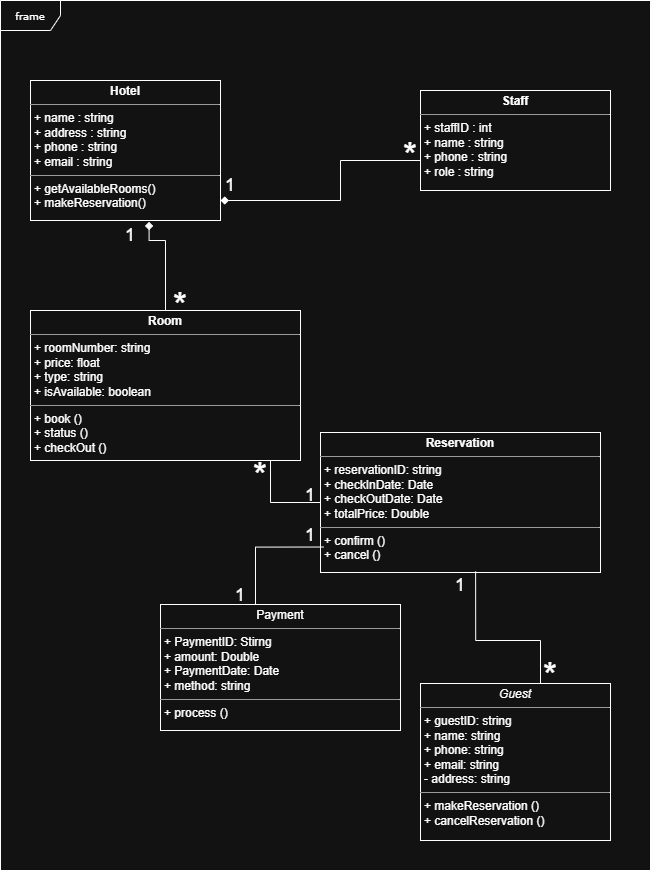

The diagram above was exported from draw.io. Its source (the exported page's mxGraphModel, read from the mxfile embedded in the PNG):
<mxGraphModel dx="1572" dy="834" grid="1" gridSize="10" guides="1" tooltips="1" connect="1" arrows="1" fold="1" page="1" pageScale="1" pageWidth="850" pageHeight="1100" background="none" math="0" shadow="0">
  <root>
    <mxCell id="0" />
    <mxCell id="1" parent="0" />
    <mxCell id="kQZA5z89-_DQHvP7GIY3-18" value="" style="whiteSpace=wrap;html=1;" parent="1" vertex="1">
      <mxGeometry x="30" y="140" width="650" height="870" as="geometry" />
    </mxCell>
    <mxCell id="17acba5748e5396b-1" value="frame" style="shape=umlFrame;whiteSpace=wrap;html=1;rounded=0;shadow=0;comic=0;labelBackgroundColor=none;strokeWidth=1;fontFamily=Verdana;fontSize=10;align=center;" parent="1" vertex="1">
      <mxGeometry x="30" y="140" width="650" height="870" as="geometry" />
    </mxCell>
    <mxCell id="5d2195bd80daf111-9" value="&lt;p style=&quot;margin:0px;margin-top:4px;text-align:center;&quot;&gt;&lt;i&gt;Guest&lt;/i&gt;&lt;/p&gt;&lt;hr size=&quot;1&quot;&gt;&lt;p style=&quot;margin:0px;margin-left:4px;&quot;&gt;+ guestID: string&lt;br&gt;+ name: string&lt;/p&gt;&lt;p style=&quot;margin:0px;margin-left:4px;&quot;&gt;+ phone: string&lt;/p&gt;&lt;p style=&quot;margin:0px;margin-left:4px;&quot;&gt;+ email: string&lt;/p&gt;&lt;p style=&quot;margin:0px;margin-left:4px;&quot;&gt;- address: string&lt;/p&gt;&lt;hr size=&quot;1&quot;&gt;&lt;p style=&quot;margin: 0px 0px 0px 4px;&quot;&gt;+ makeReservation ()&lt;br&gt;&lt;/p&gt;&lt;p style=&quot;margin: 0px 0px 0px 4px;&quot;&gt;+ cancelReservation ()&lt;/p&gt;" style="verticalAlign=top;align=left;overflow=fill;fontSize=12;fontFamily=Helvetica;html=1;rounded=0;shadow=0;comic=0;labelBackgroundColor=none;strokeWidth=1" parent="1" vertex="1">
      <mxGeometry x="450" y="823" width="190" height="157" as="geometry" />
    </mxCell>
    <mxCell id="5d2195bd80daf111-10" value="&lt;p style=&quot;margin:0px;margin-top:4px;text-align:center;&quot;&gt;&lt;b&gt;Reservation&lt;/b&gt;&lt;/p&gt;&lt;hr size=&quot;1&quot;&gt;&lt;p style=&quot;margin:0px;margin-left:4px;&quot;&gt;+ reservationID: string&lt;/p&gt;&lt;p style=&quot;margin:0px;margin-left:4px;&quot;&gt;+ checkInDate: Date&lt;br&gt;+ checkOutDate: Date&lt;/p&gt;&lt;p style=&quot;margin:0px;margin-left:4px;&quot;&gt;+ totalPrice: Double&lt;/p&gt;&lt;hr size=&quot;1&quot;&gt;&lt;p style=&quot;margin:0px;margin-left:4px;&quot;&gt;+ confirm ()&lt;br&gt;&lt;/p&gt;&lt;p style=&quot;margin:0px;margin-left:4px;&quot;&gt;+ cancel ()&lt;/p&gt;" style="verticalAlign=top;align=left;overflow=fill;fontSize=12;fontFamily=Helvetica;html=1;rounded=0;shadow=0;comic=0;labelBackgroundColor=none;strokeWidth=1" parent="1" vertex="1">
      <mxGeometry x="350" y="572" width="280" height="140" as="geometry" />
    </mxCell>
    <mxCell id="5d2195bd80daf111-12" value="&lt;p style=&quot;margin:0px;margin-top:4px;text-align:center;&quot;&gt;Payment&lt;/p&gt;&lt;hr size=&quot;1&quot;&gt;&lt;p style=&quot;margin:0px;margin-left:4px;&quot;&gt;+ PaymentID: Stirng&lt;br&gt;+ amount: Double&lt;/p&gt;&lt;p style=&quot;margin:0px;margin-left:4px;&quot;&gt;+ PaymentDate: Date&lt;/p&gt;&lt;p style=&quot;margin:0px;margin-left:4px;&quot;&gt;+&amp;nbsp;&lt;span style=&quot;background-color: transparent; color: light-dark(rgb(0, 0, 0), rgb(255, 255, 255));&quot;&gt;method: string&lt;/span&gt;&lt;/p&gt;&lt;hr size=&quot;1&quot;&gt;&lt;p style=&quot;margin:0px;margin-left:4px;&quot;&gt;+ process ()&lt;br&gt;&lt;/p&gt;" style="verticalAlign=top;align=left;overflow=fill;fontSize=12;fontFamily=Helvetica;html=1;rounded=0;shadow=0;comic=0;labelBackgroundColor=none;strokeWidth=1" parent="1" vertex="1">
      <mxGeometry x="190" y="744" width="240" height="126" as="geometry" />
    </mxCell>
    <mxCell id="5d2195bd80daf111-15" value="&lt;p style=&quot;margin:0px;margin-top:4px;text-align:center;&quot;&gt;&lt;b&gt;Staff&lt;/b&gt;&lt;/p&gt;&lt;hr size=&quot;1&quot;&gt;&lt;p style=&quot;margin:0px;margin-left:4px;&quot;&gt;+ staffID : int&lt;/p&gt;&lt;p style=&quot;margin:0px;margin-left:4px;&quot;&gt;+ name : string&lt;/p&gt;&lt;p style=&quot;margin:0px;margin-left:4px;&quot;&gt;+ phone : string&lt;/p&gt;&lt;p style=&quot;margin:0px;margin-left:4px;&quot;&gt;+ role : string&lt;/p&gt;" style="verticalAlign=top;align=left;overflow=fill;fontSize=12;fontFamily=Helvetica;html=1;rounded=0;shadow=0;comic=0;labelBackgroundColor=none;strokeWidth=1" parent="1" vertex="1">
      <mxGeometry x="450" y="230" width="190" height="100" as="geometry" />
    </mxCell>
    <mxCell id="5d2195bd80daf111-24" style="edgeStyle=orthogonalEdgeStyle;rounded=0;html=1;labelBackgroundColor=none;startFill=1;endArrow=none;endFill=1;endSize=10;fontFamily=Verdana;fontSize=10;exitX=0.624;exitY=1.009;exitDx=0;exitDy=0;exitPerimeter=0;startArrow=diamond;" parent="1" source="5d2195bd80daf111-19" target="5d2195bd80daf111-20" edge="1">
      <mxGeometry relative="1" as="geometry">
        <Array as="points">
          <mxPoint x="179" y="380" />
          <mxPoint x="195" y="380" />
        </Array>
      </mxGeometry>
    </mxCell>
    <mxCell id="5d2195bd80daf111-25" style="edgeStyle=orthogonalEdgeStyle;rounded=0;html=1;labelBackgroundColor=none;startFill=1;endArrow=none;endFill=0;endSize=10;fontFamily=Verdana;fontSize=10;startArrow=diamond;" parent="1" source="5d2195bd80daf111-19" target="5d2195bd80daf111-15" edge="1">
      <mxGeometry relative="1" as="geometry">
        <Array as="points">
          <mxPoint x="370" y="340" />
          <mxPoint x="370" y="300" />
        </Array>
      </mxGeometry>
    </mxCell>
    <mxCell id="5d2195bd80daf111-19" value="&lt;p style=&quot;margin:0px;margin-top:4px;text-align:center;&quot;&gt;&lt;b&gt;Hotel&lt;/b&gt;&lt;/p&gt;&lt;hr size=&quot;1&quot;&gt;&lt;p style=&quot;margin:0px;margin-left:4px;&quot;&gt;+ name : string&lt;br&gt;+ address : string&lt;/p&gt;&lt;p style=&quot;margin:0px;margin-left:4px;&quot;&gt;+ phone : string&lt;/p&gt;&lt;p style=&quot;margin:0px;margin-left:4px;&quot;&gt;+ email : string&lt;/p&gt;&lt;hr size=&quot;1&quot;&gt;&lt;p style=&quot;margin: 0px 0px 0px 4px;&quot;&gt;+ getAvailableRooms()&lt;/p&gt;&lt;p style=&quot;margin: 0px 0px 0px 4px;&quot;&gt;+&amp;nbsp;makeReservation()&lt;/p&gt;" style="verticalAlign=top;align=left;overflow=fill;fontSize=12;fontFamily=Helvetica;html=1;rounded=0;shadow=0;comic=0;labelBackgroundColor=none;strokeWidth=1" parent="1" vertex="1">
      <mxGeometry x="60" y="220" width="190" height="140" as="geometry" />
    </mxCell>
    <mxCell id="5d2195bd80daf111-30" style="edgeStyle=orthogonalEdgeStyle;rounded=0;html=1;labelBackgroundColor=none;startFill=0;endArrow=none;endFill=0;endSize=10;fontFamily=Verdana;fontSize=10;" parent="1" source="5d2195bd80daf111-20" target="5d2195bd80daf111-10" edge="1">
      <mxGeometry relative="1" as="geometry">
        <Array as="points">
          <mxPoint x="300" y="580" />
          <mxPoint x="300" y="642" />
        </Array>
      </mxGeometry>
    </mxCell>
    <mxCell id="5d2195bd80daf111-32" style="edgeStyle=orthogonalEdgeStyle;rounded=0;html=1;labelBackgroundColor=none;startFill=0;endArrow=none;endFill=0;endSize=10;fontFamily=Verdana;fontSize=10;exitX=0.012;exitY=0.818;exitDx=0;exitDy=0;exitPerimeter=0;entryX=0.5;entryY=0;entryDx=0;entryDy=0;" parent="1" source="5d2195bd80daf111-10" target="5d2195bd80daf111-12" edge="1">
      <mxGeometry relative="1" as="geometry">
        <Array as="points">
          <mxPoint x="285" y="687" />
        </Array>
      </mxGeometry>
    </mxCell>
    <mxCell id="5d2195bd80daf111-20" value="&lt;p style=&quot;margin:0px;margin-top:4px;text-align:center;&quot;&gt;&lt;b&gt;Room&lt;/b&gt;&lt;/p&gt;&lt;hr size=&quot;1&quot;&gt;&lt;p style=&quot;margin:0px;margin-left:4px;&quot;&gt;+ roomNumber: string&lt;/p&gt;&lt;p style=&quot;margin:0px;margin-left:4px;&quot;&gt;+ price: float&lt;/p&gt;&lt;p style=&quot;margin:0px;margin-left:4px;&quot;&gt;+&amp;nbsp;&lt;span style=&quot;background-color: transparent; color: light-dark(rgb(0, 0, 0), rgb(255, 255, 255));&quot;&gt;type: string&lt;/span&gt;&lt;/p&gt;&lt;p style=&quot;margin:0px;margin-left:4px;&quot;&gt;&lt;span style=&quot;background-color: transparent; color: light-dark(rgb(0, 0, 0), rgb(255, 255, 255));&quot;&gt;+ isAvailable: boolean&lt;/span&gt;&lt;/p&gt;&lt;hr size=&quot;1&quot;&gt;&lt;p style=&quot;margin:0px;margin-left:4px;&quot;&gt;+ book ()&lt;br&gt;+ status ()&lt;/p&gt;&lt;p style=&quot;margin:0px;margin-left:4px;&quot;&gt;+ checkOut ()&lt;/p&gt;" style="verticalAlign=top;align=left;overflow=fill;fontSize=12;fontFamily=Helvetica;html=1;rounded=0;shadow=0;comic=0;labelBackgroundColor=none;strokeWidth=1" parent="1" vertex="1">
      <mxGeometry x="60" y="450" width="270" height="150" as="geometry" />
    </mxCell>
    <mxCell id="5d2195bd80daf111-37" style="edgeStyle=orthogonalEdgeStyle;rounded=0;html=1;labelBackgroundColor=none;startFill=0;endArrow=none;endFill=0;endSize=10;fontFamily=Verdana;fontSize=10;exitX=0.554;exitY=0.992;exitDx=0;exitDy=0;exitPerimeter=0;" parent="1" source="5d2195bd80daf111-10" target="5d2195bd80daf111-9" edge="1">
      <mxGeometry relative="1" as="geometry">
        <Array as="points">
          <mxPoint x="505" y="780" />
          <mxPoint x="570" y="780" />
        </Array>
      </mxGeometry>
    </mxCell>
    <mxCell id="kQZA5z89-_DQHvP7GIY3-4" value="&lt;font style=&quot;font-size: 18px;&quot;&gt;1&lt;/font&gt;" style="text;strokeColor=none;align=center;fillColor=none;html=1;verticalAlign=middle;whiteSpace=wrap;rounded=0;" parent="1" vertex="1">
      <mxGeometry x="130" y="360" width="60" height="30" as="geometry" />
    </mxCell>
    <mxCell id="kQZA5z89-_DQHvP7GIY3-5" value="&lt;font style=&quot;font-size: 36px;&quot;&gt;*&lt;/font&gt;" style="text;strokeColor=none;align=center;fillColor=none;html=1;verticalAlign=middle;whiteSpace=wrap;rounded=0;fontSize=18;" parent="1" vertex="1">
      <mxGeometry x="410" y="280" width="60" height="30" as="geometry" />
    </mxCell>
    <mxCell id="kQZA5z89-_DQHvP7GIY3-6" value="&lt;font style=&quot;font-size: 36px;&quot;&gt;*&lt;/font&gt;" style="text;strokeColor=none;align=center;fillColor=none;html=1;verticalAlign=middle;whiteSpace=wrap;rounded=0;fontSize=18;" parent="1" vertex="1">
      <mxGeometry x="180" y="430" width="60" height="30" as="geometry" />
    </mxCell>
    <mxCell id="kQZA5z89-_DQHvP7GIY3-7" value="&lt;font style=&quot;font-size: 18px;&quot;&gt;1&lt;/font&gt;" style="text;strokeColor=none;align=center;fillColor=none;html=1;verticalAlign=middle;whiteSpace=wrap;rounded=0;" parent="1" vertex="1">
      <mxGeometry x="230" y="310" width="60" height="30" as="geometry" />
    </mxCell>
    <mxCell id="kQZA5z89-_DQHvP7GIY3-8" value="&lt;font style=&quot;font-size: 18px;&quot;&gt;1&lt;/font&gt;" style="text;strokeColor=none;align=center;fillColor=none;html=1;verticalAlign=middle;whiteSpace=wrap;rounded=0;" parent="1" vertex="1">
      <mxGeometry x="310" y="620" width="60" height="30" as="geometry" />
    </mxCell>
    <mxCell id="kQZA5z89-_DQHvP7GIY3-9" value="&lt;font style=&quot;font-size: 36px;&quot;&gt;*&lt;/font&gt;" style="text;strokeColor=none;align=center;fillColor=none;html=1;verticalAlign=middle;whiteSpace=wrap;rounded=0;fontSize=18;" parent="1" vertex="1">
      <mxGeometry x="260" y="600" width="60" height="30" as="geometry" />
    </mxCell>
    <mxCell id="kQZA5z89-_DQHvP7GIY3-10" value="&lt;font style=&quot;font-size: 18px;&quot;&gt;1&lt;/font&gt;" style="text;strokeColor=none;align=center;fillColor=none;html=1;verticalAlign=middle;whiteSpace=wrap;rounded=0;" parent="1" vertex="1">
      <mxGeometry x="240" y="720" width="60" height="30" as="geometry" />
    </mxCell>
    <mxCell id="kQZA5z89-_DQHvP7GIY3-11" value="&lt;font style=&quot;font-size: 18px;&quot;&gt;1&lt;/font&gt;" style="text;strokeColor=none;align=center;fillColor=none;html=1;verticalAlign=middle;whiteSpace=wrap;rounded=0;" parent="1" vertex="1">
      <mxGeometry x="310" y="660" width="60" height="30" as="geometry" />
    </mxCell>
    <mxCell id="kQZA5z89-_DQHvP7GIY3-12" value="&lt;font style=&quot;font-size: 18px;&quot;&gt;1&lt;/font&gt;" style="text;strokeColor=none;align=center;fillColor=none;html=1;verticalAlign=middle;whiteSpace=wrap;rounded=0;" parent="1" vertex="1">
      <mxGeometry x="460" y="710" width="60" height="30" as="geometry" />
    </mxCell>
    <mxCell id="kQZA5z89-_DQHvP7GIY3-17" value="&lt;font style=&quot;font-size: 36px;&quot;&gt;*&lt;/font&gt;" style="text;strokeColor=none;align=center;fillColor=none;html=1;verticalAlign=middle;whiteSpace=wrap;rounded=0;fontSize=18;" parent="1" vertex="1">
      <mxGeometry x="550" y="800" width="60" height="30" as="geometry" />
    </mxCell>
  </root>
</mxGraphModel>